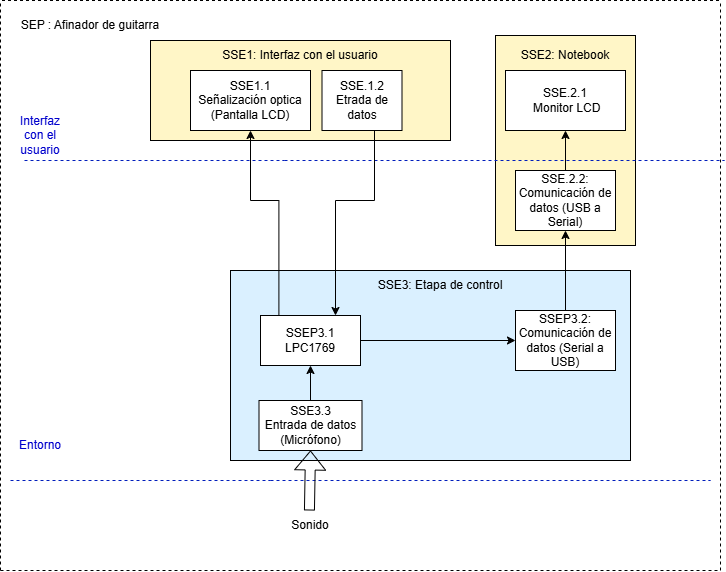

The diagram above was exported from draw.io. Its source (the exported page's mxGraphModel, read from the mxfile embedded in the PNG):
<mxGraphModel dx="1196" dy="481" grid="1" gridSize="10" guides="1" tooltips="1" connect="1" arrows="1" fold="1" page="1" pageScale="1" pageWidth="827" pageHeight="1169" math="0" shadow="0">
  <root>
    <mxCell id="0" />
    <mxCell id="1" parent="0" />
    <mxCell id="XEvta1Y7cjx83m83Juud-39" value="" style="rounded=0;whiteSpace=wrap;html=1;fillColor=#DAF0FF;" parent="1" vertex="1">
      <mxGeometry x="270" y="330" width="400" height="190" as="geometry" />
    </mxCell>
    <mxCell id="XEvta1Y7cjx83m83Juud-29" value="" style="rounded=0;whiteSpace=wrap;html=1;rotation=90;fillColor=#FFF6C7;" parent="1" vertex="1">
      <mxGeometry x="500" y="130" width="210" height="140" as="geometry" />
    </mxCell>
    <mxCell id="XEvta1Y7cjx83m83Juud-21" value="" style="rounded=0;whiteSpace=wrap;html=1;fillColor=#FFF6C7;" parent="1" vertex="1">
      <mxGeometry x="190" y="100" width="300" height="100" as="geometry" />
    </mxCell>
    <mxCell id="XEvta1Y7cjx83m83Juud-1" value="" style="endArrow=none;dashed=1;html=1;rounded=0;fillColor=#647687;strokeColor=light-dark(#000000, #a9b8c7);" parent="1" edge="1">
      <mxGeometry width="50" height="50" relative="1" as="geometry">
        <mxPoint x="41.5" y="60" as="sourcePoint" />
        <mxPoint x="761.5" y="60" as="targetPoint" />
      </mxGeometry>
    </mxCell>
    <mxCell id="XEvta1Y7cjx83m83Juud-2" value="" style="endArrow=none;dashed=1;html=1;rounded=0;" parent="1" edge="1">
      <mxGeometry width="50" height="50" relative="1" as="geometry">
        <mxPoint x="40" y="630" as="sourcePoint" />
        <mxPoint x="40" y="60" as="targetPoint" />
      </mxGeometry>
    </mxCell>
    <mxCell id="XEvta1Y7cjx83m83Juud-3" value="" style="endArrow=none;dashed=1;html=1;rounded=0;" parent="1" edge="1">
      <mxGeometry width="50" height="50" relative="1" as="geometry">
        <mxPoint x="760" y="630" as="sourcePoint" />
        <mxPoint x="760" y="60" as="targetPoint" />
      </mxGeometry>
    </mxCell>
    <mxCell id="XEvta1Y7cjx83m83Juud-4" value="" style="endArrow=none;dashed=1;html=1;rounded=0;" parent="1" edge="1">
      <mxGeometry width="50" height="50" relative="1" as="geometry">
        <mxPoint x="40" y="630" as="sourcePoint" />
        <mxPoint x="760" y="630" as="targetPoint" />
        <Array as="points">
          <mxPoint x="410" y="630" />
        </Array>
      </mxGeometry>
    </mxCell>
    <mxCell id="XEvta1Y7cjx83m83Juud-5" value="" style="endArrow=none;dashed=1;html=1;rounded=0;fillColor=#0050ef;strokeColor=#001DBC;" parent="1" edge="1">
      <mxGeometry width="50" height="50" relative="1" as="geometry">
        <mxPoint x="324" y="220" as="sourcePoint" />
        <mxPoint x="764" y="220" as="targetPoint" />
      </mxGeometry>
    </mxCell>
    <mxCell id="XEvta1Y7cjx83m83Juud-7" value="" style="endArrow=none;dashed=1;html=1;rounded=0;fillColor=#0050ef;strokeColor=#001DBC;" parent="1" edge="1">
      <mxGeometry width="50" height="50" relative="1" as="geometry">
        <mxPoint x="64" y="220" as="sourcePoint" />
        <mxPoint x="324" y="220" as="targetPoint" />
      </mxGeometry>
    </mxCell>
    <mxCell id="XEvta1Y7cjx83m83Juud-6" value="Interfaz con el usuario" style="text;html=1;whiteSpace=wrap;align=center;verticalAlign=middle;rounded=0;fontColor=#0000CC;" parent="1" vertex="1">
      <mxGeometry x="50" y="180" width="60" height="30" as="geometry" />
    </mxCell>
    <mxCell id="XEvta1Y7cjx83m83Juud-9" value="SEP : Afinador de guitarra" style="text;html=1;whiteSpace=wrap;strokeColor=none;fillColor=none;align=center;verticalAlign=middle;rounded=0;" parent="1" vertex="1">
      <mxGeometry x="50" y="70" width="160" height="30" as="geometry" />
    </mxCell>
    <mxCell id="XEvta1Y7cjx83m83Juud-11" value="" style="endArrow=none;dashed=1;html=1;rounded=0;fillColor=#0050ef;strokeColor=#001DBC;" parent="1" edge="1">
      <mxGeometry width="50" height="50" relative="1" as="geometry">
        <mxPoint x="310" y="540" as="sourcePoint" />
        <mxPoint x="750" y="540" as="targetPoint" />
      </mxGeometry>
    </mxCell>
    <mxCell id="XEvta1Y7cjx83m83Juud-12" value="" style="endArrow=none;dashed=1;html=1;rounded=0;fillColor=#0050ef;strokeColor=#001DBC;" parent="1" edge="1">
      <mxGeometry width="50" height="50" relative="1" as="geometry">
        <mxPoint x="50" y="540" as="sourcePoint" />
        <mxPoint x="310" y="540" as="targetPoint" />
      </mxGeometry>
    </mxCell>
    <mxCell id="XEvta1Y7cjx83m83Juud-13" value="Entorno" style="text;html=1;whiteSpace=wrap;align=center;verticalAlign=middle;rounded=0;fontColor=#0000CC;" parent="1" vertex="1">
      <mxGeometry x="50" y="490" width="60" height="30" as="geometry" />
    </mxCell>
    <mxCell id="XEvta1Y7cjx83m83Juud-37" style="edgeStyle=orthogonalEdgeStyle;rounded=0;orthogonalLoop=1;jettySize=auto;html=1;entryX=0.5;entryY=1;entryDx=0;entryDy=0;exitX=0.184;exitY=0.035;exitDx=0;exitDy=0;exitPerimeter=0;" parent="1" source="XEvta1Y7cjx83m83Juud-14" target="XEvta1Y7cjx83m83Juud-18" edge="1">
      <mxGeometry relative="1" as="geometry">
        <Array as="points">
          <mxPoint x="318" y="260" />
          <mxPoint x="290" y="260" />
        </Array>
      </mxGeometry>
    </mxCell>
    <mxCell id="Pi1yf7KDd6VVSb1AFS0R-1" style="edgeStyle=orthogonalEdgeStyle;rounded=0;orthogonalLoop=1;jettySize=auto;html=1;entryX=0;entryY=0.5;entryDx=0;entryDy=0;" edge="1" parent="1" source="XEvta1Y7cjx83m83Juud-14" target="XEvta1Y7cjx83m83Juud-15">
      <mxGeometry relative="1" as="geometry" />
    </mxCell>
    <mxCell id="XEvta1Y7cjx83m83Juud-14" value="SSEP3.1&lt;div&gt;LPC1769&lt;/div&gt;" style="rounded=0;whiteSpace=wrap;html=1;" parent="1" vertex="1">
      <mxGeometry x="300" y="375" width="100" height="50" as="geometry" />
    </mxCell>
    <mxCell id="Pi1yf7KDd6VVSb1AFS0R-4" style="edgeStyle=orthogonalEdgeStyle;rounded=0;orthogonalLoop=1;jettySize=auto;html=1;exitX=0.5;exitY=0;exitDx=0;exitDy=0;" edge="1" parent="1" source="XEvta1Y7cjx83m83Juud-15" target="XEvta1Y7cjx83m83Juud-16">
      <mxGeometry relative="1" as="geometry" />
    </mxCell>
    <mxCell id="XEvta1Y7cjx83m83Juud-15" value="SSEP3.2:&lt;div&gt;Comunicación de datos (Serial a USB)&lt;/div&gt;" style="rounded=0;whiteSpace=wrap;html=1;" parent="1" vertex="1">
      <mxGeometry x="555" y="370" width="100" height="60" as="geometry" />
    </mxCell>
    <mxCell id="Pi1yf7KDd6VVSb1AFS0R-5" style="edgeStyle=orthogonalEdgeStyle;rounded=0;orthogonalLoop=1;jettySize=auto;html=1;exitX=0.5;exitY=0;exitDx=0;exitDy=0;entryX=0.5;entryY=1;entryDx=0;entryDy=0;" edge="1" parent="1" source="XEvta1Y7cjx83m83Juud-16" target="XEvta1Y7cjx83m83Juud-24">
      <mxGeometry relative="1" as="geometry" />
    </mxCell>
    <mxCell id="XEvta1Y7cjx83m83Juud-16" value="SSE.2.2:&lt;div&gt;Comunicación de datos (USB a Serial)&lt;/div&gt;" style="rounded=0;whiteSpace=wrap;html=1;" parent="1" vertex="1">
      <mxGeometry x="555" y="230" width="100" height="60" as="geometry" />
    </mxCell>
    <mxCell id="XEvta1Y7cjx83m83Juud-45" style="edgeStyle=orthogonalEdgeStyle;rounded=0;orthogonalLoop=1;jettySize=auto;html=1;entryX=0.5;entryY=1;entryDx=0;entryDy=0;exitX=0.5;exitY=0;exitDx=0;exitDy=0;" parent="1" source="XEvta1Y7cjx83m83Juud-17" target="XEvta1Y7cjx83m83Juud-14" edge="1">
      <mxGeometry relative="1" as="geometry" />
    </mxCell>
    <mxCell id="XEvta1Y7cjx83m83Juud-17" value="&lt;div&gt;SSE3.3&lt;/div&gt;Entrada de datos&lt;div&gt;(Micrófono)&lt;/div&gt;" style="rounded=0;whiteSpace=wrap;html=1;" parent="1" vertex="1">
      <mxGeometry x="298.5" y="460" width="103" height="50" as="geometry" />
    </mxCell>
    <mxCell id="XEvta1Y7cjx83m83Juud-18" value="&lt;div&gt;SSE1.1&lt;/div&gt;Señalización optica&lt;div&gt;(Pantalla LCD)&lt;/div&gt;" style="rounded=0;whiteSpace=wrap;html=1;" parent="1" vertex="1">
      <mxGeometry x="230" y="130" width="120" height="60" as="geometry" />
    </mxCell>
    <mxCell id="XEvta1Y7cjx83m83Juud-22" value="SSE1: Interfaz con el usuario" style="text;html=1;whiteSpace=wrap;strokeColor=none;fillColor=none;align=center;verticalAlign=middle;rounded=0;" parent="1" vertex="1">
      <mxGeometry x="260" y="100" width="160" height="30" as="geometry" />
    </mxCell>
    <mxCell id="XEvta1Y7cjx83m83Juud-24" value="SSE.2.1&lt;br&gt;&amp;nbsp;Monitor LCD" style="rounded=0;whiteSpace=wrap;html=1;" parent="1" vertex="1">
      <mxGeometry x="545" y="130" width="120" height="60" as="geometry" />
    </mxCell>
    <mxCell id="XEvta1Y7cjx83m83Juud-30" value="SSE2: Notebook" style="text;html=1;whiteSpace=wrap;strokeColor=none;fillColor=none;align=center;verticalAlign=middle;rounded=0;" parent="1" vertex="1">
      <mxGeometry x="555" y="100" width="100" height="30" as="geometry" />
    </mxCell>
    <mxCell id="XEvta1Y7cjx83m83Juud-40" value="SSE3: Etapa de control" style="text;html=1;whiteSpace=wrap;strokeColor=none;fillColor=none;align=center;verticalAlign=middle;rounded=0;" parent="1" vertex="1">
      <mxGeometry x="405" y="330" width="150" height="30" as="geometry" />
    </mxCell>
    <mxCell id="XEvta1Y7cjx83m83Juud-46" value="" style="shape=flexArrow;endArrow=classic;html=1;rounded=0;" parent="1" edge="1">
      <mxGeometry width="50" height="50" relative="1" as="geometry">
        <mxPoint x="348.93" y="570" as="sourcePoint" />
        <mxPoint x="350" y="510" as="targetPoint" />
      </mxGeometry>
    </mxCell>
    <mxCell id="XEvta1Y7cjx83m83Juud-47" value="Sonido" style="text;html=1;whiteSpace=wrap;strokeColor=none;fillColor=none;align=center;verticalAlign=middle;rounded=0;" parent="1" vertex="1">
      <mxGeometry x="320" y="570" width="60" height="30" as="geometry" />
    </mxCell>
    <mxCell id="Pi1yf7KDd6VVSb1AFS0R-3" style="edgeStyle=orthogonalEdgeStyle;rounded=0;orthogonalLoop=1;jettySize=auto;html=1;exitX=0.5;exitY=1;exitDx=0;exitDy=0;entryX=0.75;entryY=0;entryDx=0;entryDy=0;" edge="1" parent="1" source="Pi1yf7KDd6VVSb1AFS0R-2" target="XEvta1Y7cjx83m83Juud-14">
      <mxGeometry relative="1" as="geometry">
        <Array as="points">
          <mxPoint x="414" y="260" />
          <mxPoint x="375" y="260" />
        </Array>
      </mxGeometry>
    </mxCell>
    <mxCell id="Pi1yf7KDd6VVSb1AFS0R-2" value="SSE.1.2&lt;div&gt;Etrada de&lt;br&gt;datos&lt;/div&gt;" style="whiteSpace=wrap;html=1;" vertex="1" parent="1">
      <mxGeometry x="361.5" y="130" width="80" height="60" as="geometry" />
    </mxCell>
  </root>
</mxGraphModel>